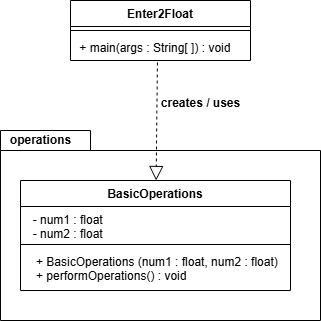

The diagram above was exported from draw.io. Its source (the exported page's mxGraphModel, read from the mxfile embedded in the PNG):
<mxGraphModel dx="860" dy="473" grid="1" gridSize="10" guides="1" tooltips="1" connect="1" arrows="1" fold="1" page="1" pageScale="1" pageWidth="850" pageHeight="1100" math="0" shadow="0">
  <root>
    <mxCell id="0" />
    <mxCell id="1" parent="0" />
    <mxCell id="GVnOvBCF_SKdjHwt7wjj-1" parent="1" style="swimlane;fontStyle=1;align=center;verticalAlign=top;childLayout=stackLayout;horizontal=1;startSize=26;horizontalStack=0;resizeParent=1;resizeParentMax=0;resizeLast=0;collapsible=1;marginBottom=0;whiteSpace=wrap;html=1;" value="Enter2Float" vertex="1">
      <mxGeometry height="60" width="180" x="300" y="20" as="geometry" />
    </mxCell>
    <mxCell id="GVnOvBCF_SKdjHwt7wjj-3" parent="GVnOvBCF_SKdjHwt7wjj-1" style="line;strokeWidth=1;fillColor=none;align=left;verticalAlign=middle;spacingTop=-1;spacingLeft=3;spacingRight=3;rotatable=0;labelPosition=right;points=[];portConstraint=eastwest;strokeColor=inherit;" value="" vertex="1">
      <mxGeometry height="8" width="180" y="26" as="geometry" />
    </mxCell>
    <mxCell id="GVnOvBCF_SKdjHwt7wjj-4" parent="GVnOvBCF_SKdjHwt7wjj-1" style="text;strokeColor=none;fillColor=none;align=left;verticalAlign=top;spacingLeft=4;spacingRight=4;overflow=hidden;rotatable=0;points=[[0,0.5],[1,0.5]];portConstraint=eastwest;whiteSpace=wrap;html=1;" value="&amp;nbsp;+ main(args : String[ ]) : void" vertex="1">
      <mxGeometry height="26" width="180" y="34" as="geometry" />
    </mxCell>
    <mxCell id="GVnOvBCF_SKdjHwt7wjj-5" parent="1" style="shape=folder;fontStyle=1;spacingTop=10;tabWidth=90;tabHeight=20;tabPosition=left;html=1;whiteSpace=wrap;" value="" vertex="1">
      <mxGeometry height="190" width="320" x="230" y="150" as="geometry" />
    </mxCell>
    <mxCell id="GVnOvBCF_SKdjHwt7wjj-6" parent="1" style="text;align=center;fontStyle=1;verticalAlign=middle;spacingLeft=3;spacingRight=3;strokeColor=none;rotatable=0;points=[[0,0.5],[1,0.5]];portConstraint=eastwest;html=1;" value="operations" vertex="1">
      <mxGeometry height="20" width="80" x="230" y="150" as="geometry" />
    </mxCell>
    <mxCell id="GVnOvBCF_SKdjHwt7wjj-11" parent="1" style="swimlane;fontStyle=1;align=center;verticalAlign=top;childLayout=stackLayout;horizontal=1;startSize=26;horizontalStack=0;resizeParent=1;resizeParentMax=0;resizeLast=0;collapsible=1;marginBottom=0;whiteSpace=wrap;html=1;" value="BasicOperations" vertex="1">
      <mxGeometry height="110" width="270" x="250" y="200" as="geometry" />
    </mxCell>
    <mxCell id="GVnOvBCF_SKdjHwt7wjj-12" parent="GVnOvBCF_SKdjHwt7wjj-11" style="text;strokeColor=none;fillColor=none;align=left;verticalAlign=top;spacingLeft=4;spacingRight=4;overflow=hidden;rotatable=0;points=[[0,0.5],[1,0.5]];portConstraint=eastwest;whiteSpace=wrap;html=1;" value="&amp;nbsp; - num1 : float&lt;div&gt;&amp;nbsp; - num2 : float&lt;/div&gt;" vertex="1">
      <mxGeometry height="34" width="270" y="26" as="geometry" />
    </mxCell>
    <mxCell id="GVnOvBCF_SKdjHwt7wjj-13" parent="GVnOvBCF_SKdjHwt7wjj-11" style="line;strokeWidth=1;fillColor=none;align=left;verticalAlign=middle;spacingTop=-1;spacingLeft=3;spacingRight=3;rotatable=0;labelPosition=right;points=[];portConstraint=eastwest;strokeColor=inherit;" value="" vertex="1">
      <mxGeometry height="8" width="270" y="60" as="geometry" />
    </mxCell>
    <mxCell id="GVnOvBCF_SKdjHwt7wjj-14" parent="GVnOvBCF_SKdjHwt7wjj-11" style="text;strokeColor=none;fillColor=none;align=left;verticalAlign=top;spacingLeft=4;spacingRight=4;overflow=hidden;rotatable=0;points=[[0,0.5],[1,0.5]];portConstraint=eastwest;whiteSpace=wrap;html=1;" value="&amp;nbsp; &amp;nbsp;+ BasicOperations (num1 : float, num2 : float)&lt;div&gt;&amp;nbsp; &amp;nbsp;+ performOperations() : void&lt;/div&gt;" vertex="1">
      <mxGeometry height="42" width="270" y="68" as="geometry" />
    </mxCell>
    <mxCell id="GVnOvBCF_SKdjHwt7wjj-17" edge="1" parent="1" source="GVnOvBCF_SKdjHwt7wjj-4" style="endArrow=block;dashed=1;endFill=0;endSize=12;html=1;rounded=0;exitX=0.483;exitY=1.077;exitDx=0;exitDy=0;exitPerimeter=0;" target="GVnOvBCF_SKdjHwt7wjj-11" value="">
      <mxGeometry relative="1" width="160" as="geometry">
        <mxPoint x="350" y="250" as="sourcePoint" />
        <mxPoint x="510" y="250" as="targetPoint" />
      </mxGeometry>
    </mxCell>
    <mxCell id="GVnOvBCF_SKdjHwt7wjj-18" parent="1" style="text;align=center;fontStyle=1;verticalAlign=middle;spacingLeft=3;spacingRight=3;strokeColor=none;rotatable=0;points=[[0,0.5],[1,0.5]];portConstraint=eastwest;html=1;" value="creates / uses" vertex="1">
      <mxGeometry height="26" width="80" x="390" y="110" as="geometry" />
    </mxCell>
  </root>
</mxGraphModel>